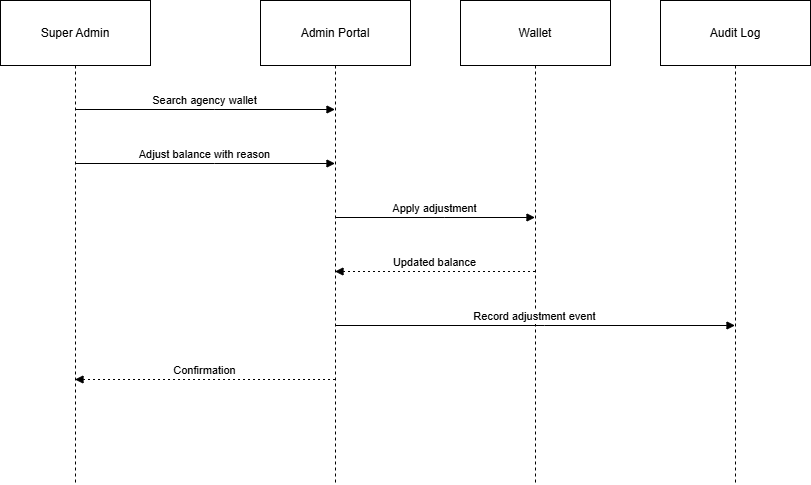

The diagram above was exported from draw.io. Its source (the exported page's mxGraphModel, read from the mxfile embedded in the PNG):
<mxGraphModel dx="1042" dy="562" grid="1" gridSize="10" guides="1" tooltips="1" connect="1" arrows="1" fold="1" page="1" pageScale="1" pageWidth="1654" pageHeight="1169" math="0" shadow="0">
  <root>
    <mxCell id="0" />
    <mxCell id="1" parent="0" />
    <mxCell id="1TYUUc6XFXvawb_8qJd7-1" parent="1" style="shape=umlLifeline;perimeter=lifelinePerimeter;whiteSpace=wrap;container=1;dropTarget=0;collapsible=0;recursiveResize=0;outlineConnect=0;portConstraint=eastwest;newEdgeStyle={&quot;edgeStyle&quot;:&quot;elbowEdgeStyle&quot;,&quot;elbow&quot;:&quot;vertical&quot;,&quot;curved&quot;:0,&quot;rounded&quot;:0};size=65;" value="Super Admin" vertex="1">
      <mxGeometry height="484" width="150" x="20" y="20" as="geometry" />
    </mxCell>
    <mxCell id="1TYUUc6XFXvawb_8qJd7-2" parent="1" style="shape=umlLifeline;perimeter=lifelinePerimeter;whiteSpace=wrap;container=1;dropTarget=0;collapsible=0;recursiveResize=0;outlineConnect=0;portConstraint=eastwest;newEdgeStyle={&quot;edgeStyle&quot;:&quot;elbowEdgeStyle&quot;,&quot;elbow&quot;:&quot;vertical&quot;,&quot;curved&quot;:0,&quot;rounded&quot;:0};size=65;" value="Admin Portal" vertex="1">
      <mxGeometry height="484" width="150" x="280" y="20" as="geometry" />
    </mxCell>
    <mxCell id="1TYUUc6XFXvawb_8qJd7-3" parent="1" style="shape=umlLifeline;perimeter=lifelinePerimeter;whiteSpace=wrap;container=1;dropTarget=0;collapsible=0;recursiveResize=0;outlineConnect=0;portConstraint=eastwest;newEdgeStyle={&quot;edgeStyle&quot;:&quot;elbowEdgeStyle&quot;,&quot;elbow&quot;:&quot;vertical&quot;,&quot;curved&quot;:0,&quot;rounded&quot;:0};size=65;" value="Wallet" vertex="1">
      <mxGeometry height="484" width="150" x="480" y="20" as="geometry" />
    </mxCell>
    <mxCell id="1TYUUc6XFXvawb_8qJd7-4" parent="1" style="shape=umlLifeline;perimeter=lifelinePerimeter;whiteSpace=wrap;container=1;dropTarget=0;collapsible=0;recursiveResize=0;outlineConnect=0;portConstraint=eastwest;newEdgeStyle={&quot;edgeStyle&quot;:&quot;elbowEdgeStyle&quot;,&quot;elbow&quot;:&quot;vertical&quot;,&quot;curved&quot;:0,&quot;rounded&quot;:0};size=65;" value="Audit Log" vertex="1">
      <mxGeometry height="484" width="150" x="680" y="20" as="geometry" />
    </mxCell>
    <mxCell id="1TYUUc6XFXvawb_8qJd7-5" edge="1" parent="1" source="1TYUUc6XFXvawb_8qJd7-1" style="verticalAlign=bottom;edgeStyle=elbowEdgeStyle;elbow=vertical;curved=0;rounded=0;endArrow=block;" target="1TYUUc6XFXvawb_8qJd7-2" value="Search agency wallet">
      <mxGeometry relative="1" as="geometry">
        <Array as="points">
          <mxPoint x="234" y="129" />
        </Array>
      </mxGeometry>
    </mxCell>
    <mxCell id="1TYUUc6XFXvawb_8qJd7-6" edge="1" parent="1" source="1TYUUc6XFXvawb_8qJd7-1" style="verticalAlign=bottom;edgeStyle=elbowEdgeStyle;elbow=vertical;curved=0;rounded=0;endArrow=block;" target="1TYUUc6XFXvawb_8qJd7-2" value="Adjust balance with reason">
      <mxGeometry relative="1" as="geometry">
        <Array as="points">
          <mxPoint x="234" y="183" />
        </Array>
      </mxGeometry>
    </mxCell>
    <mxCell id="1TYUUc6XFXvawb_8qJd7-7" edge="1" parent="1" source="1TYUUc6XFXvawb_8qJd7-2" style="verticalAlign=bottom;edgeStyle=elbowEdgeStyle;elbow=vertical;curved=0;rounded=0;endArrow=block;" target="1TYUUc6XFXvawb_8qJd7-3" value="Apply adjustment">
      <mxGeometry relative="1" as="geometry">
        <Array as="points">
          <mxPoint x="464" y="237" />
        </Array>
      </mxGeometry>
    </mxCell>
    <mxCell id="1TYUUc6XFXvawb_8qJd7-8" edge="1" parent="1" source="1TYUUc6XFXvawb_8qJd7-3" style="verticalAlign=bottom;edgeStyle=elbowEdgeStyle;elbow=vertical;curved=0;rounded=0;dashed=1;dashPattern=2 3;endArrow=block;" target="1TYUUc6XFXvawb_8qJd7-2" value="Updated balance">
      <mxGeometry relative="1" as="geometry">
        <Array as="points">
          <mxPoint x="467" y="291" />
        </Array>
      </mxGeometry>
    </mxCell>
    <mxCell id="1TYUUc6XFXvawb_8qJd7-9" edge="1" parent="1" source="1TYUUc6XFXvawb_8qJd7-2" style="verticalAlign=bottom;edgeStyle=elbowEdgeStyle;elbow=vertical;curved=0;rounded=0;endArrow=block;" target="1TYUUc6XFXvawb_8qJd7-4" value="Record adjustment event">
      <mxGeometry relative="1" as="geometry">
        <Array as="points">
          <mxPoint x="564" y="345" />
        </Array>
      </mxGeometry>
    </mxCell>
    <mxCell id="1TYUUc6XFXvawb_8qJd7-10" edge="1" parent="1" source="1TYUUc6XFXvawb_8qJd7-2" style="verticalAlign=bottom;edgeStyle=elbowEdgeStyle;elbow=vertical;curved=0;rounded=0;dashed=1;dashPattern=2 3;endArrow=block;" target="1TYUUc6XFXvawb_8qJd7-1" value="Confirmation">
      <mxGeometry relative="1" as="geometry">
        <Array as="points">
          <mxPoint x="237" y="399" />
        </Array>
      </mxGeometry>
    </mxCell>
  </root>
</mxGraphModel>